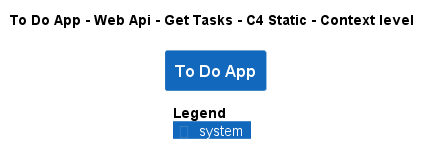

The diagram above was rendered by PlantUML. Its source (embedded in the PNG):
@startuml
!pragma layout smetana
!include ..\..\..\..\..\..\..\.c4s\C4_Context.puml

AddElementTag("c4interflow:lifecycle:new", $bgColor=green, $fontColor=#ffffff, $borderColor=green, $shadowing="False")
AddElementTag("c4interflow:lifecycle:changed", $bgColor=orange, $fontColor=#ffffff, $borderColor=orange, $shadowing="False")
AddElementTag("c4interflow:lifecycle:removed", $bgColor=red, $fontColor=#ffffff, $borderColor=red, $shadowing="False")

AddRelTag("c4interflow:lifecycle:new", $textColor=green, $lineColor=green)
AddRelTag("c4interflow:lifecycle:changed", $textColor=orange, $lineColor=orange)
AddRelTag("c4interflow:lifecycle:removed", $textColor=red, $lineColor=red)

SHOW_PERSON_PORTRAIT()
LAYOUT_TOP_DOWN()

skinparam linetype polyline

title To Do App - Web Api - Get Tasks - C4 Static - Context level

System(ToDoAppExample.SoftwareSystems.ToDoApp, "To Do App", "")



SHOW_LEGEND()
@enduml